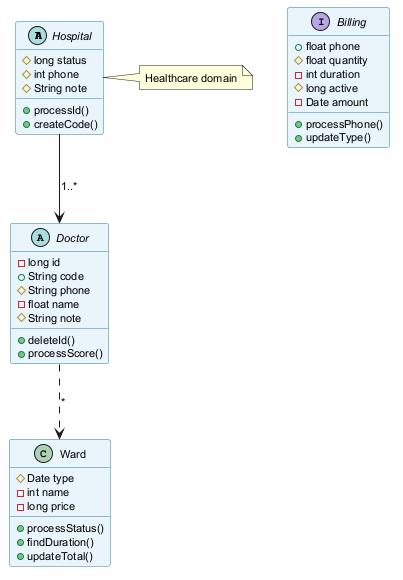

The diagram above was rendered by PlantUML. Its source (embedded in the PNG):
@startuml
skinparam backgroundColor #FFFFFF
skinparam classBackgroundColor #E8F4FA
skinparam classBorderColor #2C7DA0
skinparam defaultFontSize 11
abstract class Hospital {
  #long status
  #int phone
  #String note
  +processId()
  +createCode()
}
interface Billing {
  +float phone
  #float quantity
  -int duration
  #long active
  -Date amount
  +processPhone()
  +updateType()
}
abstract class Doctor {
  -long id
  +String code
  #String phone
  -float name
  #String note
  +deleteId()
  +processScore()
}
class Ward {
  #Date type
  -int name
  -long price
  +processStatus()
  +findDuration()
  +updateTotal()
}
Doctor ..> Ward : "*"
Hospital --> Doctor : "1..*"
note right of Hospital : Healthcare domain
@enduml